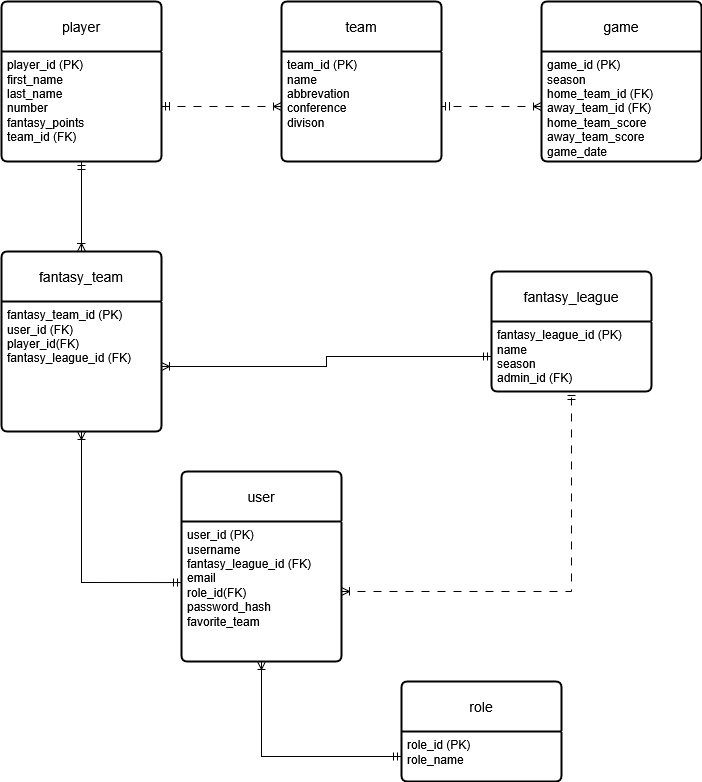

The diagram above was exported from draw.io. Its source (the exported page's mxGraphModel, read from the mxfile embedded in the PNG):
<mxGraphModel dx="786" dy="1117" grid="1" gridSize="10" guides="1" tooltips="1" connect="1" arrows="1" fold="1" page="1" pageScale="1" pageWidth="850" pageHeight="1100" math="0" shadow="0">
  <root>
    <mxCell id="0" />
    <mxCell id="1" parent="0" />
    <mxCell id="bgFaWGpu4GAA86i01dIo-1" value="player" style="swimlane;childLayout=stackLayout;horizontal=1;startSize=50;horizontalStack=0;rounded=1;fontSize=14;fontStyle=0;strokeWidth=2;resizeParent=0;resizeLast=1;shadow=0;dashed=0;align=center;arcSize=4;whiteSpace=wrap;html=1;" parent="1" vertex="1">
      <mxGeometry x="20" y="10" width="160" height="160" as="geometry" />
    </mxCell>
    <mxCell id="bgFaWGpu4GAA86i01dIo-2" value="player_id (PK)&lt;div&gt;first_name&lt;/div&gt;&lt;div&gt;last_name&lt;/div&gt;&lt;div&gt;number&lt;/div&gt;&lt;div&gt;fantasy_points&lt;/div&gt;&lt;div&gt;team_id (FK)&lt;/div&gt;" style="align=left;strokeColor=none;fillColor=none;spacingLeft=4;spacingRight=4;fontSize=12;verticalAlign=top;resizable=0;rotatable=0;part=1;html=1;whiteSpace=wrap;" parent="bgFaWGpu4GAA86i01dIo-1" vertex="1">
      <mxGeometry y="50" width="160" height="110" as="geometry" />
    </mxCell>
    <mxCell id="-QDvF6ODwcsCKe-_ff3c-3" style="edgeStyle=orthogonalEdgeStyle;rounded=0;orthogonalLoop=1;jettySize=auto;html=1;exitX=0.5;exitY=1;exitDx=0;exitDy=0;entryX=0;entryY=0.5;entryDx=0;entryDy=0;startArrow=ERoneToMany;startFill=0;endArrow=ERmandOne;endFill=0;" edge="1" parent="1" source="bgFaWGpu4GAA86i01dIo-3" target="-QDvF6ODwcsCKe-_ff3c-2">
      <mxGeometry relative="1" as="geometry" />
    </mxCell>
    <mxCell id="bgFaWGpu4GAA86i01dIo-3" value="user" style="swimlane;childLayout=stackLayout;horizontal=1;startSize=50;horizontalStack=0;rounded=1;fontSize=14;fontStyle=0;strokeWidth=2;resizeParent=0;resizeLast=1;shadow=0;dashed=0;align=center;arcSize=4;whiteSpace=wrap;html=1;" parent="1" vertex="1">
      <mxGeometry x="200" y="480" width="160" height="190" as="geometry" />
    </mxCell>
    <mxCell id="bgFaWGpu4GAA86i01dIo-4" value="user_id (PK)&lt;div&gt;username&lt;/div&gt;&lt;div&gt;fantasy_league_id (FK)&lt;/div&gt;&lt;div&gt;email&lt;/div&gt;&lt;div&gt;role_id(FK)&lt;/div&gt;&lt;div&gt;password_hash&lt;/div&gt;&lt;div&gt;favorite_team&lt;/div&gt;" style="align=left;strokeColor=none;fillColor=none;spacingLeft=4;spacingRight=4;fontSize=12;verticalAlign=top;resizable=0;rotatable=0;part=1;html=1;whiteSpace=wrap;" parent="bgFaWGpu4GAA86i01dIo-3" vertex="1">
      <mxGeometry y="50" width="160" height="140" as="geometry" />
    </mxCell>
    <mxCell id="bgFaWGpu4GAA86i01dIo-7" value="team" style="swimlane;childLayout=stackLayout;horizontal=1;startSize=50;horizontalStack=0;rounded=1;fontSize=14;fontStyle=0;strokeWidth=2;resizeParent=0;resizeLast=1;shadow=0;dashed=0;align=center;arcSize=4;whiteSpace=wrap;html=1;" parent="1" vertex="1">
      <mxGeometry x="300" y="10" width="160" height="160" as="geometry" />
    </mxCell>
    <mxCell id="bgFaWGpu4GAA86i01dIo-8" value="team_id (PK)&lt;div&gt;name&lt;/div&gt;&lt;div&gt;abbrevation&lt;/div&gt;&lt;div&gt;conference&lt;/div&gt;&lt;div&gt;divison&lt;/div&gt;" style="align=left;strokeColor=none;fillColor=none;spacingLeft=4;spacingRight=4;fontSize=12;verticalAlign=top;resizable=0;rotatable=0;part=1;html=1;whiteSpace=wrap;" parent="bgFaWGpu4GAA86i01dIo-7" vertex="1">
      <mxGeometry y="50" width="160" height="110" as="geometry" />
    </mxCell>
    <mxCell id="bgFaWGpu4GAA86i01dIo-11" value="fantasy_league" style="swimlane;childLayout=stackLayout;horizontal=1;startSize=50;horizontalStack=0;rounded=1;fontSize=14;fontStyle=0;strokeWidth=2;resizeParent=0;resizeLast=1;shadow=0;dashed=0;align=center;arcSize=4;whiteSpace=wrap;html=1;" parent="1" vertex="1">
      <mxGeometry x="510" y="280" width="160" height="120" as="geometry" />
    </mxCell>
    <mxCell id="bgFaWGpu4GAA86i01dIo-12" value="fantasy_league_id (PK)&lt;div&gt;name&lt;/div&gt;&lt;div&gt;season&lt;/div&gt;&lt;div&gt;admin_id (FK)&lt;/div&gt;&lt;div&gt;&lt;br&gt;&lt;/div&gt;" style="align=left;strokeColor=none;fillColor=none;spacingLeft=4;spacingRight=4;fontSize=12;verticalAlign=top;resizable=0;rotatable=0;part=1;html=1;whiteSpace=wrap;" parent="bgFaWGpu4GAA86i01dIo-11" vertex="1">
      <mxGeometry y="50" width="160" height="70" as="geometry" />
    </mxCell>
    <mxCell id="bgFaWGpu4GAA86i01dIo-31" style="edgeStyle=orthogonalEdgeStyle;rounded=0;orthogonalLoop=1;jettySize=auto;html=1;startArrow=ERoneToMany;startFill=0;endArrow=ERmandOne;endFill=0;" parent="1" source="bgFaWGpu4GAA86i01dIo-18" target="bgFaWGpu4GAA86i01dIo-2" edge="1">
      <mxGeometry relative="1" as="geometry" />
    </mxCell>
    <mxCell id="bgFaWGpu4GAA86i01dIo-18" value="fantasy_team" style="swimlane;childLayout=stackLayout;horizontal=1;startSize=50;horizontalStack=0;rounded=1;fontSize=14;fontStyle=0;strokeWidth=2;resizeParent=0;resizeLast=1;shadow=0;dashed=0;align=center;arcSize=4;whiteSpace=wrap;html=1;" parent="1" vertex="1">
      <mxGeometry x="20" y="260" width="160" height="180" as="geometry" />
    </mxCell>
    <mxCell id="bgFaWGpu4GAA86i01dIo-19" value="fantasy_team_id (PK)&lt;div&gt;user_id (FK)&lt;/div&gt;&lt;div&gt;player_id(FK)&lt;br&gt;&lt;div&gt;fantasy_league_id (FK)&lt;/div&gt;&lt;/div&gt;" style="align=left;strokeColor=none;fillColor=none;spacingLeft=4;spacingRight=4;fontSize=12;verticalAlign=top;resizable=0;rotatable=0;part=1;html=1;whiteSpace=wrap;" parent="bgFaWGpu4GAA86i01dIo-18" vertex="1">
      <mxGeometry y="50" width="160" height="130" as="geometry" />
    </mxCell>
    <mxCell id="bgFaWGpu4GAA86i01dIo-20" value="game" style="swimlane;childLayout=stackLayout;horizontal=1;startSize=50;horizontalStack=0;rounded=1;fontSize=14;fontStyle=0;strokeWidth=2;resizeParent=0;resizeLast=1;shadow=0;dashed=0;align=center;arcSize=4;whiteSpace=wrap;html=1;" parent="1" vertex="1">
      <mxGeometry x="560" y="10" width="160" height="160" as="geometry" />
    </mxCell>
    <mxCell id="bgFaWGpu4GAA86i01dIo-21" value="game_id (PK)&lt;div&gt;season&lt;/div&gt;&lt;div&gt;home_team_id (FK)&lt;/div&gt;&lt;div&gt;away_team_id (FK)&lt;/div&gt;&lt;div&gt;home_team_score&lt;/div&gt;&lt;div&gt;away_team_score&lt;/div&gt;&lt;div&gt;game_date&lt;/div&gt;" style="align=left;strokeColor=none;fillColor=none;spacingLeft=4;spacingRight=4;fontSize=12;verticalAlign=top;resizable=0;rotatable=0;part=1;html=1;whiteSpace=wrap;" parent="bgFaWGpu4GAA86i01dIo-20" vertex="1">
      <mxGeometry y="50" width="160" height="110" as="geometry" />
    </mxCell>
    <mxCell id="bgFaWGpu4GAA86i01dIo-26" value="" style="edgeStyle=orthogonalEdgeStyle;rounded=0;orthogonalLoop=1;jettySize=auto;html=1;dashed=1;dashPattern=8 8;endArrow=ERoneToMany;endFill=0;startArrow=ERmandOne;startFill=0;" parent="1" source="bgFaWGpu4GAA86i01dIo-2" target="bgFaWGpu4GAA86i01dIo-8" edge="1">
      <mxGeometry relative="1" as="geometry" />
    </mxCell>
    <mxCell id="bgFaWGpu4GAA86i01dIo-28" style="edgeStyle=orthogonalEdgeStyle;rounded=0;orthogonalLoop=1;jettySize=auto;html=1;dashed=1;dashPattern=8 8;endArrow=ERmandOne;endFill=0;startArrow=ERoneToMany;startFill=0;" parent="1" source="bgFaWGpu4GAA86i01dIo-4" target="bgFaWGpu4GAA86i01dIo-12" edge="1">
      <mxGeometry relative="1" as="geometry" />
    </mxCell>
    <mxCell id="bgFaWGpu4GAA86i01dIo-32" style="edgeStyle=orthogonalEdgeStyle;rounded=0;orthogonalLoop=1;jettySize=auto;html=1;dashed=1;dashPattern=8 8;startArrow=ERoneToMany;startFill=0;endArrow=ERmandOne;endFill=0;" parent="1" source="bgFaWGpu4GAA86i01dIo-21" target="bgFaWGpu4GAA86i01dIo-8" edge="1">
      <mxGeometry relative="1" as="geometry" />
    </mxCell>
    <mxCell id="_t96nPu9C5SrIrhatCgX-1" style="edgeStyle=orthogonalEdgeStyle;rounded=0;orthogonalLoop=1;jettySize=auto;html=1;exitX=0.5;exitY=1;exitDx=0;exitDy=0;entryX=0;entryY=0.436;entryDx=0;entryDy=0;entryPerimeter=0;startArrow=ERoneToMany;startFill=0;endArrow=ERmandOne;endFill=0;" parent="1" source="bgFaWGpu4GAA86i01dIo-19" target="bgFaWGpu4GAA86i01dIo-4" edge="1">
      <mxGeometry relative="1" as="geometry" />
    </mxCell>
    <mxCell id="_t96nPu9C5SrIrhatCgX-3" style="edgeStyle=orthogonalEdgeStyle;rounded=0;orthogonalLoop=1;jettySize=auto;html=1;exitX=1;exitY=0.5;exitDx=0;exitDy=0;entryX=0;entryY=0.5;entryDx=0;entryDy=0;startArrow=ERoneToMany;startFill=0;endArrow=ERmandOne;endFill=0;" parent="1" source="bgFaWGpu4GAA86i01dIo-19" target="bgFaWGpu4GAA86i01dIo-12" edge="1">
      <mxGeometry relative="1" as="geometry" />
    </mxCell>
    <mxCell id="-QDvF6ODwcsCKe-_ff3c-1" value="role" style="swimlane;childLayout=stackLayout;horizontal=1;startSize=50;horizontalStack=0;rounded=1;fontSize=14;fontStyle=0;strokeWidth=2;resizeParent=0;resizeLast=1;shadow=0;dashed=0;align=center;arcSize=4;whiteSpace=wrap;html=1;" vertex="1" parent="1">
      <mxGeometry x="420" y="690" width="160" height="100" as="geometry" />
    </mxCell>
    <mxCell id="-QDvF6ODwcsCKe-_ff3c-2" value="&lt;div&gt;role_id (PK)&lt;/div&gt;&lt;div&gt;role_name&lt;/div&gt;" style="align=left;strokeColor=none;fillColor=none;spacingLeft=4;spacingRight=4;fontSize=12;verticalAlign=top;resizable=0;rotatable=0;part=1;html=1;whiteSpace=wrap;" vertex="1" parent="-QDvF6ODwcsCKe-_ff3c-1">
      <mxGeometry y="50" width="160" height="50" as="geometry" />
    </mxCell>
  </root>
</mxGraphModel>